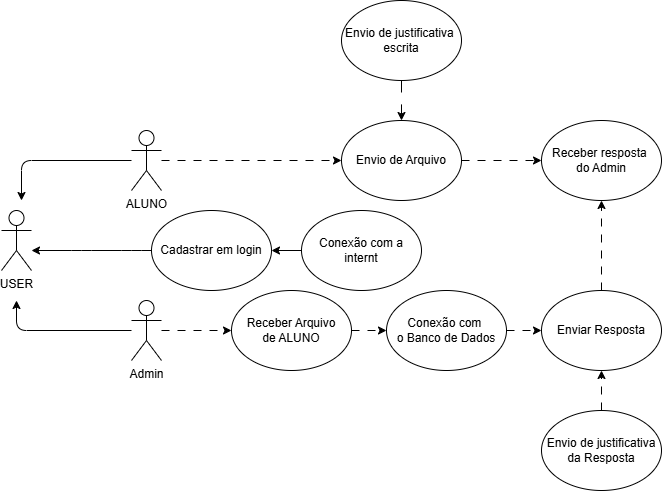

The diagram above was exported from draw.io. Its source (the exported page's mxGraphModel, read from the mxfile embedded in the PNG):
<mxGraphModel dx="1002" dy="1663" grid="1" gridSize="10" guides="1" tooltips="1" connect="1" arrows="1" fold="1" page="1" pageScale="1" pageWidth="850" pageHeight="1100" background="#FFFFFF" math="0" shadow="0">
  <root>
    <mxCell id="0" />
    <mxCell id="1" parent="0" />
    <mxCell id="14" style="edgeStyle=none;html=1;" edge="1" parent="1" source="15">
      <mxGeometry relative="1" as="geometry">
        <mxPoint x="210" y="210" as="sourcePoint" />
        <mxPoint x="70" y="220" as="targetPoint" />
        <Array as="points">
          <mxPoint x="170" y="220" />
          <mxPoint x="120" y="220" />
        </Array>
      </mxGeometry>
    </mxCell>
    <mxCell id="3" value="USER&lt;div&gt;&lt;br&gt;&lt;/div&gt;" style="shape=umlActor;verticalLabelPosition=bottom;verticalAlign=top;html=1;outlineConnect=0;" vertex="1" parent="1">
      <mxGeometry x="40" y="180" width="30" height="60" as="geometry" />
    </mxCell>
    <mxCell id="13" style="edgeStyle=none;html=1;" edge="1" parent="1" source="5">
      <mxGeometry relative="1" as="geometry">
        <mxPoint x="60" y="170" as="targetPoint" />
        <Array as="points">
          <mxPoint x="60" y="130" />
        </Array>
      </mxGeometry>
    </mxCell>
    <mxCell id="19" style="edgeStyle=none;html=1;dashed=1;dashPattern=8 8;" edge="1" parent="1" source="5" target="16">
      <mxGeometry relative="1" as="geometry" />
    </mxCell>
    <mxCell id="5" value="ALUNO" style="shape=umlActor;verticalLabelPosition=bottom;verticalAlign=top;html=1;outlineConnect=0;" vertex="1" parent="1">
      <mxGeometry x="170" y="100" width="30" height="60" as="geometry" />
    </mxCell>
    <mxCell id="12" style="edgeStyle=none;html=1;" edge="1" parent="1" source="6">
      <mxGeometry relative="1" as="geometry">
        <mxPoint x="55" y="270" as="targetPoint" />
        <Array as="points">
          <mxPoint x="55" y="300" />
        </Array>
      </mxGeometry>
    </mxCell>
    <mxCell id="18" style="edgeStyle=none;html=1;entryX=0;entryY=0.5;entryDx=0;entryDy=0;dashed=1;dashPattern=8 8;" edge="1" parent="1" source="6" target="17">
      <mxGeometry relative="1" as="geometry" />
    </mxCell>
    <mxCell id="6" value="Admin" style="shape=umlActor;verticalLabelPosition=bottom;verticalAlign=top;html=1;outlineConnect=0;" vertex="1" parent="1">
      <mxGeometry x="170" y="270" width="30" height="60" as="geometry" />
    </mxCell>
    <mxCell id="15" value="&lt;span style=&quot;color: rgb(0, 0, 0);&quot;&gt;Cadastrar em login&lt;/span&gt;" style="ellipse;whiteSpace=wrap;html=1;" vertex="1" parent="1">
      <mxGeometry x="190" y="180" width="120" height="80" as="geometry" />
    </mxCell>
    <mxCell id="25" style="edgeStyle=none;html=1;dashed=1;dashPattern=8 8;" edge="1" parent="1" source="16" target="22">
      <mxGeometry relative="1" as="geometry" />
    </mxCell>
    <mxCell id="16" value="Envio de Arquivo" style="ellipse;whiteSpace=wrap;html=1;" vertex="1" parent="1">
      <mxGeometry x="380" y="90" width="120" height="80" as="geometry" />
    </mxCell>
    <mxCell id="27" style="edgeStyle=none;html=1;dashed=1;dashPattern=8 8;" edge="1" parent="1" source="17" target="33">
      <mxGeometry relative="1" as="geometry" />
    </mxCell>
    <mxCell id="17" value="Receber Arquivo&lt;div&gt;de ALUNO&lt;/div&gt;" style="ellipse;whiteSpace=wrap;html=1;" vertex="1" parent="1">
      <mxGeometry x="270" y="260" width="120" height="80" as="geometry" />
    </mxCell>
    <mxCell id="21" style="edgeStyle=none;html=1;dashed=1;dashPattern=12 12;" edge="1" parent="1" source="20" target="16">
      <mxGeometry relative="1" as="geometry" />
    </mxCell>
    <mxCell id="20" value="Envio de justificativa&amp;nbsp;&lt;div&gt;escrita&lt;/div&gt;" style="ellipse;whiteSpace=wrap;html=1;" vertex="1" parent="1">
      <mxGeometry x="380" y="-30" width="120" height="80" as="geometry" />
    </mxCell>
    <mxCell id="22" value="Receber resposta&amp;nbsp;&lt;div&gt;do Admin&lt;/div&gt;" style="ellipse;whiteSpace=wrap;html=1;" vertex="1" parent="1">
      <mxGeometry x="580" y="90" width="120" height="80" as="geometry" />
    </mxCell>
    <mxCell id="30" style="edgeStyle=none;html=1;entryX=0.5;entryY=1;entryDx=0;entryDy=0;dashed=1;dashPattern=8 8;" edge="1" parent="1" source="26" target="22">
      <mxGeometry relative="1" as="geometry" />
    </mxCell>
    <mxCell id="26" value="Enviar Resposta" style="ellipse;whiteSpace=wrap;html=1;" vertex="1" parent="1">
      <mxGeometry x="580" y="260" width="120" height="80" as="geometry" />
    </mxCell>
    <mxCell id="29" style="edgeStyle=none;html=1;dashed=1;dashPattern=8 8;" edge="1" parent="1" source="28" target="26">
      <mxGeometry relative="1" as="geometry" />
    </mxCell>
    <mxCell id="28" value="Envio de justificativa da Resposta" style="ellipse;whiteSpace=wrap;html=1;" vertex="1" parent="1">
      <mxGeometry x="580" y="380" width="120" height="80" as="geometry" />
    </mxCell>
    <mxCell id="32" style="edgeStyle=none;html=1;entryX=1;entryY=0.5;entryDx=0;entryDy=0;" edge="1" parent="1" source="31" target="15">
      <mxGeometry relative="1" as="geometry" />
    </mxCell>
    <mxCell id="31" value="Conexão com a internt" style="ellipse;whiteSpace=wrap;html=1;" vertex="1" parent="1">
      <mxGeometry x="340" y="180" width="120" height="80" as="geometry" />
    </mxCell>
    <mxCell id="35" style="edgeStyle=none;html=1;entryX=0;entryY=0.5;entryDx=0;entryDy=0;dashed=1;dashPattern=8 8;" edge="1" parent="1" source="33" target="26">
      <mxGeometry relative="1" as="geometry" />
    </mxCell>
    <mxCell id="33" value="Conexão com&amp;nbsp;&lt;div&gt;o Banco de Dados&lt;/div&gt;" style="ellipse;whiteSpace=wrap;html=1;" vertex="1" parent="1">
      <mxGeometry x="425" y="260" width="120" height="80" as="geometry" />
    </mxCell>
  </root>
</mxGraphModel>